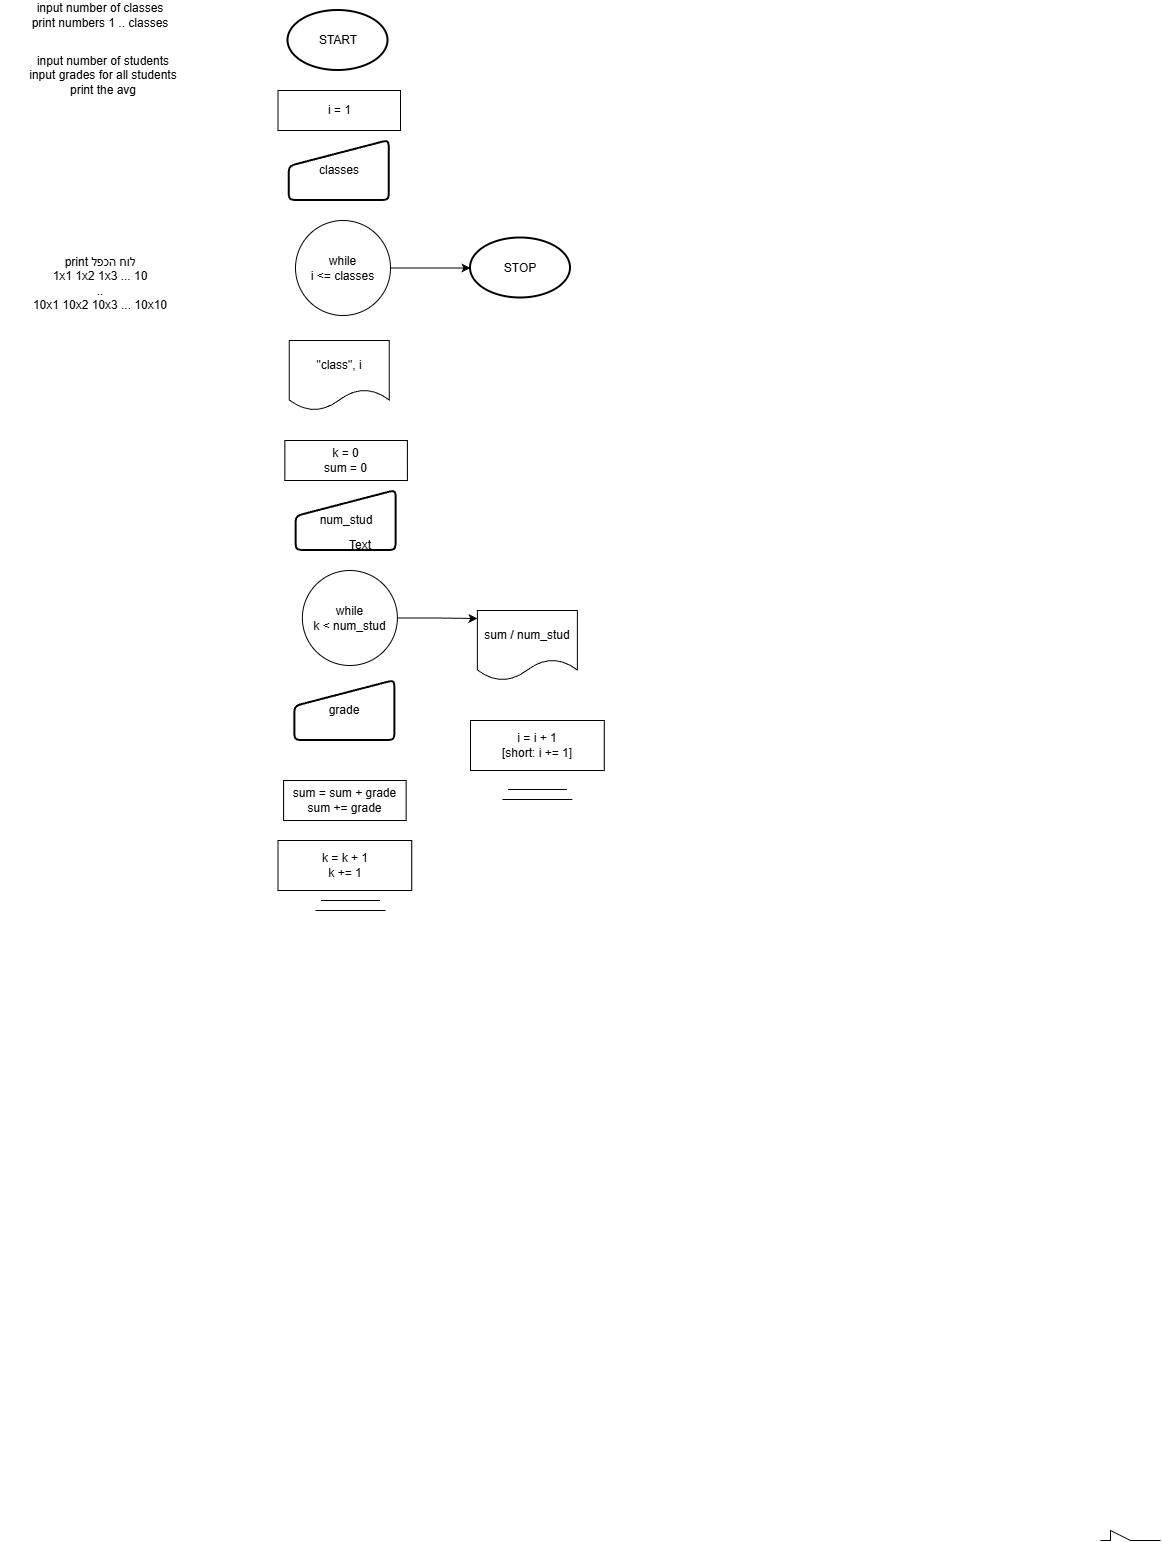

The diagram above was exported from draw.io. Its source (the exported page's mxGraphModel, read from the mxfile embedded in the PNG):
<mxGraphModel dx="1172" dy="1136" grid="1" gridSize="10" guides="1" tooltips="1" connect="1" arrows="1" fold="1" page="1" pageScale="1" pageWidth="850" pageHeight="1100" math="0" shadow="0">
  <root>
    <mxCell id="0" />
    <mxCell id="1" parent="0" />
    <mxCell id="Y2cnKjQvWflj-nBy5q-N-8" parent="1" style="strokeWidth=2;html=1;shape=mxgraph.flowchart.start_1;whiteSpace=wrap;" value="START" vertex="1">
      <mxGeometry height="60" width="100" x="377.5" y="60" as="geometry" />
    </mxCell>
    <mxCell id="Y2cnKjQvWflj-nBy5q-N-13" parent="1" style="strokeWidth=2;html=1;shape=mxgraph.flowchart.start_1;whiteSpace=wrap;" value="STOP" vertex="1">
      <mxGeometry height="60" width="100" x="560" y="287.5" as="geometry" />
    </mxCell>
    <mxCell id="yZC3zdUoGnbpmH5Lwd69-29" edge="1" parent="1" source="Y2cnKjQvWflj-nBy5q-N-15" style="edgeStyle=orthogonalEdgeStyle;rounded=0;orthogonalLoop=1;jettySize=auto;html=1;" target="Y2cnKjQvWflj-nBy5q-N-13" value="">
      <mxGeometry relative="1" as="geometry" />
    </mxCell>
    <mxCell id="Y2cnKjQvWflj-nBy5q-N-15" parent="1" style="ellipse;whiteSpace=wrap;html=1;aspect=fixed;" value="&lt;div&gt;while&lt;/div&gt;i &amp;lt;= classes" vertex="1">
      <mxGeometry height="95" width="95" x="385" y="270" as="geometry" />
    </mxCell>
    <mxCell id="Y2cnKjQvWflj-nBy5q-N-24" parent="1" style="rounded=0;whiteSpace=wrap;html=1;" value="i = 1" vertex="1">
      <mxGeometry height="40" width="122.5" x="367.5" y="140" as="geometry" />
    </mxCell>
    <mxCell id="Y2cnKjQvWflj-nBy5q-N-93" edge="1" parent="1" style="endArrow=none;html=1;rounded=0;" value="">
      <mxGeometry height="50" relative="1" width="50" as="geometry">
        <Array as="points">
          <mxPoint x="1200" y="1590" />
          <mxPoint x="1200" y="1580" />
          <mxPoint x="1220" y="1590" />
        </Array>
        <mxPoint x="1190" y="1590" as="sourcePoint" />
        <mxPoint x="1250" y="1590" as="targetPoint" />
      </mxGeometry>
    </mxCell>
    <mxCell id="Y2cnKjQvWflj-nBy5q-N-94" edge="1" parent="1" style="endArrow=none;html=1;rounded=0;" value="">
      <mxGeometry height="50" relative="1" width="50" as="geometry">
        <mxPoint x="591.88" y="849" as="sourcePoint" />
        <mxPoint x="661.88" y="849" as="targetPoint" />
      </mxGeometry>
    </mxCell>
    <mxCell id="Y2cnKjQvWflj-nBy5q-N-95" edge="1" parent="1" style="endArrow=none;html=1;rounded=0;" value="">
      <mxGeometry height="50" relative="1" width="50" as="geometry">
        <mxPoint x="597.38" y="839" as="sourcePoint" />
        <mxPoint x="656.38" y="839" as="targetPoint" />
      </mxGeometry>
    </mxCell>
    <mxCell id="yZC3zdUoGnbpmH5Lwd69-24" parent="1" style="text;html=1;whiteSpace=wrap;strokeColor=none;fillColor=none;align=center;verticalAlign=middle;rounded=0;" value="input number of classes&lt;div&gt;print numbers 1 .. classes&lt;/div&gt;" vertex="1">
      <mxGeometry height="30" width="200" x="90" y="50" as="geometry" />
    </mxCell>
    <mxCell id="yZC3zdUoGnbpmH5Lwd69-25" parent="1" style="text;html=1;whiteSpace=wrap;strokeColor=none;fillColor=none;align=center;verticalAlign=middle;rounded=0;" value="input number of students&lt;div&gt;input grades for all students&lt;/div&gt;&lt;div&gt;print the avg&lt;/div&gt;" vertex="1">
      <mxGeometry height="30" width="200" x="92.5" y="110" as="geometry" />
    </mxCell>
    <mxCell id="yZC3zdUoGnbpmH5Lwd69-26" parent="1" style="html=1;strokeWidth=2;shape=manualInput;whiteSpace=wrap;rounded=1;size=26;arcSize=11;" value="classes" vertex="1">
      <mxGeometry height="60" width="100" x="378.75" y="190" as="geometry" />
    </mxCell>
    <mxCell id="yZC3zdUoGnbpmH5Lwd69-27" parent="1" style="shape=document;whiteSpace=wrap;html=1;boundedLbl=1;" value="&quot;class&quot;, i" vertex="1">
      <mxGeometry height="70" width="100" x="378.75" y="390" as="geometry" />
    </mxCell>
    <mxCell id="yZC3zdUoGnbpmH5Lwd69-28" parent="1" style="rounded=0;whiteSpace=wrap;html=1;" value="i = i + 1&lt;div&gt;&lt;span style=&quot;background-color: transparent; color: light-dark(rgb(0, 0, 0), rgb(255, 255, 255));&quot;&gt;[short:&amp;nbsp;&lt;/span&gt;&lt;span style=&quot;background-color: transparent; color: light-dark(rgb(0, 0, 0), rgb(255, 255, 255));&quot;&gt;i += 1]&lt;/span&gt;&lt;/div&gt;" vertex="1">
      <mxGeometry height="50" width="133.75" x="560" y="770" as="geometry" />
    </mxCell>
    <mxCell id="yZC3zdUoGnbpmH5Lwd69-31" edge="1" parent="1" source="yZC3zdUoGnbpmH5Lwd69-32" style="edgeStyle=orthogonalEdgeStyle;rounded=0;orthogonalLoop=1;jettySize=auto;html=1;" value="">
      <mxGeometry relative="1" as="geometry">
        <mxPoint x="566.87" y="668" as="targetPoint" />
      </mxGeometry>
    </mxCell>
    <mxCell id="yZC3zdUoGnbpmH5Lwd69-32" parent="1" style="ellipse;whiteSpace=wrap;html=1;aspect=fixed;" value="&lt;div&gt;while&lt;/div&gt;k &amp;lt; num_stud" vertex="1">
      <mxGeometry height="95" width="95" x="391.87" y="620" as="geometry" />
    </mxCell>
    <mxCell id="yZC3zdUoGnbpmH5Lwd69-33" parent="1" style="rounded=0;whiteSpace=wrap;html=1;" value="k = 0&lt;div&gt;sum = 0&lt;/div&gt;" vertex="1">
      <mxGeometry height="40" width="122.5" x="374.37" y="490" as="geometry" />
    </mxCell>
    <mxCell id="yZC3zdUoGnbpmH5Lwd69-34" edge="1" parent="1" style="endArrow=none;html=1;rounded=0;" value="">
      <mxGeometry height="50" relative="1" width="50" as="geometry">
        <mxPoint x="405" y="960" as="sourcePoint" />
        <mxPoint x="475" y="960" as="targetPoint" />
      </mxGeometry>
    </mxCell>
    <mxCell id="yZC3zdUoGnbpmH5Lwd69-35" edge="1" parent="1" style="endArrow=none;html=1;rounded=0;" value="">
      <mxGeometry height="50" relative="1" width="50" as="geometry">
        <mxPoint x="410.5" y="950" as="sourcePoint" />
        <mxPoint x="469.5" y="950" as="targetPoint" />
      </mxGeometry>
    </mxCell>
    <mxCell id="yZC3zdUoGnbpmH5Lwd69-36" parent="1" style="html=1;strokeWidth=2;shape=manualInput;whiteSpace=wrap;rounded=1;size=26;arcSize=11;" value="num_stud" vertex="1">
      <mxGeometry height="60" width="100" x="385.62" y="540" as="geometry" />
    </mxCell>
    <mxCell id="yZC3zdUoGnbpmH5Lwd69-38" parent="1" style="rounded=0;whiteSpace=wrap;html=1;" value="k = k + 1&lt;div&gt;k += 1&lt;/div&gt;" vertex="1">
      <mxGeometry height="50" width="133.75" x="367.5" y="890" as="geometry" />
    </mxCell>
    <mxCell id="yZC3zdUoGnbpmH5Lwd69-39" parent="1" style="rounded=0;whiteSpace=wrap;html=1;" value="sum = sum + grade&lt;div&gt;sum += grade&lt;/div&gt;" vertex="1">
      <mxGeometry height="40" width="122.5" x="373.12" y="830" as="geometry" />
    </mxCell>
    <mxCell id="yZC3zdUoGnbpmH5Lwd69-40" parent="1" style="shape=document;whiteSpace=wrap;html=1;boundedLbl=1;" value="sum / num_stud" vertex="1">
      <mxGeometry height="70" width="100" x="566.87" y="660" as="geometry" />
    </mxCell>
    <mxCell id="yZC3zdUoGnbpmH5Lwd69-42" parent="1" style="html=1;strokeWidth=2;shape=manualInput;whiteSpace=wrap;rounded=1;size=26;arcSize=11;" value="grade" vertex="1">
      <mxGeometry height="60" width="100" x="384.37" y="730" as="geometry" />
    </mxCell>
    <mxCell id="yZC3zdUoGnbpmH5Lwd69-43" parent="1" style="text;html=1;whiteSpace=wrap;strokeColor=none;fillColor=none;align=center;verticalAlign=middle;rounded=0;" value="Text" vertex="1">
      <mxGeometry height="30" width="60" x="420" y="580" as="geometry" />
    </mxCell>
    <mxCell id="yZC3zdUoGnbpmH5Lwd69-44" parent="1" style="text;html=1;whiteSpace=wrap;strokeColor=none;fillColor=none;align=center;verticalAlign=middle;rounded=0;" value="print לוח הכפל&lt;div&gt;1x1 1x2 1x3 ... 10&lt;br&gt;..&lt;/div&gt;&lt;div&gt;10x1 10x2 10x3 ... 10x10&lt;/div&gt;" vertex="1">
      <mxGeometry height="30" width="200" x="90" y="317.5" as="geometry" />
    </mxCell>
  </root>
</mxGraphModel>